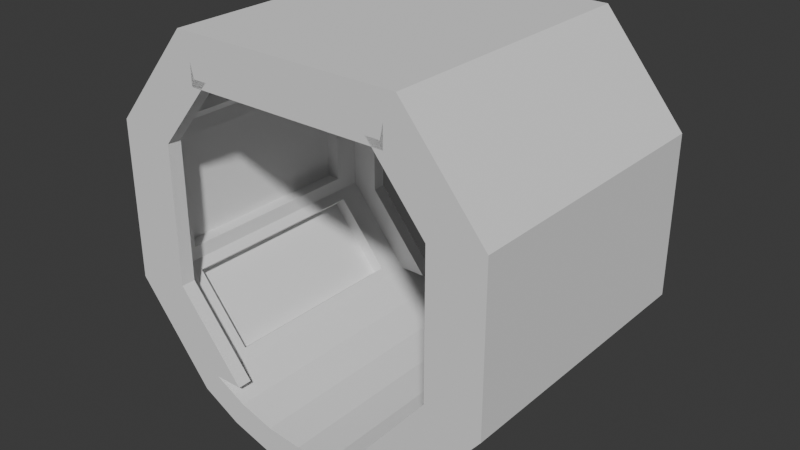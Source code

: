 # Source: corridor.blend  (saved by Blender 4.4.32; exported with 4.5.12 LTS)
import bpy
from mathutils import Matrix  # noqa: F401  (used for matrix-valued properties, if any)

bpy.ops.wm.read_factory_settings(use_empty=True)
scene = bpy.context.scene
scene.name = 'Scene'

# ---- collections
col_collection = bpy.data.collections.new('Collection'); scene.collection.children.link(col_collection)

# ---- world
world_world = bpy.data.worlds.new('World'); scene.world = world_world
world_world.use_nodes = True; world_world.node_tree.nodes.clear()
_N = world_world.node_tree.nodes; _L = world_world.node_tree.links
n0 = _N.new('ShaderNodeOutputWorld'); n0.name = 'World Output'; n0.location = (300, 300)
n1 = _N.new('ShaderNodeBackground'); n1.name = 'Background'; n1.location = (10, 300)
n1.inputs[0].default_value = (0.05088, 0.05088, 0.05088, 1.0)
_L.new(n1.outputs[0], n0.inputs[0])
n0.is_active_output = True
world_world.color = (0.05088, 0.05088, 0.05088)
world_world.sun_shadow_jitter_overblur = 0.0

# ---- meshes
me_cylinder = bpy.data.meshes.new('Cylinder')
me_cylinder.from_pydata([(-0.7222, -1.081, 0.9), (-0.4975, -1.201, 0.9), (0.7222, 1.081, -0.9), (0.7222, 1.081, 1.0), (-0.2536, -1.275, 0.9), (0.0, -1.3, 0.9), (0.2536, -1.275, 0.9), (0.4975, -1.201, 0.9), (1.201, 0.4975, -0.9), (1.201, 0.4975, 1.0), (0.7222, -1.081, 0.9), (1.201, -0.4975, 0.9), (1.201, -0.4975, -0.9), (1.201, -0.4975, 1.0), (0.7222, -1.081, -0.9), (0.7222, -1.081, 1.0), (0.4975, -1.201, -0.9), (0.4975, -1.201, 1.0), (0.2536, -1.275, -0.9), (0.2536, -1.275, 1.0), (0.0, -1.3, -0.9), (0.0, -1.3, 1.0), (-0.2536, -1.275, -0.9), (-0.2536, -1.275, 1.0), (-0.4975, -1.201, -0.9), (-0.4975, -1.201, 1.0), (-0.7222, -1.081, -0.9), (-0.7222, -1.081, 1.0), (-1.201, -0.4975, -0.9), (-1.201, -0.4975, 1.0), (-1.201, 0.4975, -0.9), (-1.201, 0.4975, 1.0), (1.201, 0.4975, 0.9), (0.7222, 1.081, 0.9), (-0.7222, 1.081, -0.9), (-0.7222, 1.081, 1.0), (-0.7222, 1.081, 0.9), (-1.201, 0.4975, 0.9), (-1.201, -0.4975, 0.9), (-0.8491, -1.236, 0.9), (-0.574, -1.386, 0.9), (0.8078, 1.262, -0.9), (0.8078, 1.262, 1.0), (-0.2926, -1.471, 0.9), (0.0, -1.5, 0.9), (0.2926, -1.471, 0.9), (0.574, -1.386, 0.9), (1.389, 0.5649, -0.9), (1.389, 0.5649, 1.0), (0.8491, -1.236, 0.9), (1.389, -0.5649, 0.9), (1.389, -0.5649, -0.9), (1.389, -0.5649, 1.0), (0.8491, -1.236, -0.9), (0.8491, -1.236, 1.0), (0.574, -1.386, -0.9), (0.574, -1.386, 1.0), (0.2926, -1.471, -0.9), (0.2926, -1.471, 1.0), (0.0, -1.5, -0.9), (0.0, -1.5, 1.0), (-0.2926, -1.471, -0.9), (-0.2926, -1.471, 1.0), (-0.574, -1.386, -0.9), (-0.574, -1.386, 1.0), (-0.8491, -1.236, -0.9), (-0.8491, -1.236, 1.0), (-1.389, -0.5649, -0.9), (-1.389, -0.5649, 1.0), (-1.389, 0.5649, -0.9), (-1.389, 0.5649, 1.0), (1.389, 0.5649, 0.9), (0.8078, 1.262, 0.9), (-0.8078, 1.262, -0.9), (-0.8078, 1.262, 1.0), (-0.8078, 1.262, 0.9), (-1.389, 0.5649, 0.9), (-1.389, -0.5649, 0.9), (-1.101, -0.4975, 0.9), (-1.101, 0.4975, 0.9), (-0.6222, -1.081, 0.9), (-0.7022, 0.9809, 1.0), (-0.7022, 0.9809, 0.9), (-1.101, 0.4975, 1.0), (-1.101, -0.4975, 1.0), (-0.6222, -1.081, 1.0), (0.6222, -1.081, 1.0), (0.6222, -1.081, 0.9), (1.101, -0.4975, 1.0), (1.101, -0.4975, 0.9), (1.101, 0.4975, 1.0), (1.101, 0.4975, 0.9), (0.7022, 0.9809, 1.0), (0.7022, 0.9809, 0.9), (0.7701, 1.023, 0.71), (0.7701, 1.023, -0.71), (1.153, 0.5558, 0.71), (1.153, 0.5558, -0.71), (0.8474, 1.086, 0.71), (0.8474, 1.086, -0.71), (1.23, 0.6193, 0.71), (1.23, 0.6193, -0.71), (1.201, 0.398, 0.71), (1.201, 0.398, -0.71), (1.201, -0.398, 0.71), (1.201, -0.398, -0.71), (1.301, 0.398, 0.71), (1.301, 0.398, -0.71), (1.301, -0.398, 0.71), (1.301, -0.398, -0.71), (1.153, -0.5558, 0.71), (1.153, -0.5558, -0.71), (0.7701, -1.023, 0.71), (0.7701, -1.023, -0.71), (1.23, -0.6193, 0.71), (1.23, -0.6193, -0.71), (0.8474, -1.086, 0.71), (0.8474, -1.086, -0.71), (-1.153, 0.5558, 0.71), (-1.153, 0.5558, -0.71), (-0.7701, 1.023, 0.71), (-0.7701, 1.023, -0.71), (-1.23, 0.6193, 0.71), (-1.23, 0.6193, -0.71), (-0.8474, 1.086, 0.71), (-0.8474, 1.086, -0.71), (-1.201, -0.398, 0.71), (-1.201, 0.398, 0.71), (-1.201, -0.398, -0.71), (-1.201, 0.398, -0.71), (-1.301, -0.398, 0.71), (-1.301, 0.398, 0.71), (-1.301, -0.398, -0.71), (-1.301, 0.398, -0.71), (-0.7701, -1.023, 0.71), (-1.153, -0.5558, 0.71), (-0.7701, -1.023, -0.71), (-1.153, -0.5558, -0.71), (-0.8474, -1.086, 0.71), (-1.23, -0.6193, 0.71), (-0.8474, -1.086, -0.71), (-1.23, -0.6193, -0.71), (0.5222, -1.081, 1.0), (0.5222, -1.081, 0.9), (1.001, -0.4976, 1.0), (1.001, -0.4976, 0.9), (1.001, 0.4974, 1.0), (1.001, 0.4974, 0.9), (0.6022, 0.9808, 1.0), (0.6022, 0.9808, 0.9), (-1.001, -0.4976, 0.9), (-1.001, 0.4974, 0.9), (-0.5222, -1.081, 0.9), (-0.6022, 0.9808, 1.0), (-0.6022, 0.9808, 0.9), (-1.001, 0.4974, 1.0), (-1.001, -0.4976, 1.0), (-0.5222, -1.081, 1.0), (0.7222, 1.081, -0.9), (1.201, 0.4975, -0.9), (1.201, -0.4975, -0.9), (0.7222, -1.081, -0.9), (-0.7222, -1.081, -0.9), (-1.201, -0.4975, -0.9), (-1.201, 0.4975, -0.9), (-0.7222, 1.081, -0.9), (0.7701, 1.023, -0.71), (1.153, 0.5558, -0.71), (0.8474, 1.086, -0.71), (1.23, 0.6193, -0.71), (1.201, 0.398, -0.71), (1.201, -0.398, -0.71), (1.301, 0.398, -0.71), (1.301, -0.398, -0.71), (1.153, -0.5558, -0.71), (0.7701, -1.023, -0.71), (1.23, -0.6193, -0.71), (0.8474, -1.086, -0.71), (-1.153, 0.5558, -0.71), (-0.7701, 1.023, -0.71), (-1.23, 0.6193, -0.71), (-0.8474, 1.086, -0.71), (-1.201, -0.398, -0.71), (-1.201, 0.398, -0.71), (-1.301, -0.398, -0.71), (-1.301, 0.398, -0.71), (-0.7701, -1.023, -0.71), (-1.153, -0.5558, -0.71), (-0.8474, -1.086, -0.71), (-1.23, -0.6193, -0.71), (0.7222, 1.081, -1.0), (1.201, 0.4975, -1.0), (1.201, -0.4975, -1.0), (0.7222, -1.081, -1.0), (0.4975, -1.201, -1.0), (0.2536, -1.275, -1.0), (0.0, -1.3, -1.0), (-0.2536, -1.275, -1.0), (-0.4975, -1.201, -1.0), (-0.7222, -1.081, -1.0), (-1.201, -0.4975, -1.0), (-1.201, 0.4975, -1.0), (-0.7222, 1.081, -1.0), (0.8078, 1.262, -1.0), (1.389, 0.5649, -1.0), (1.389, -0.5649, -1.0), (0.8491, -1.236, -1.0), (0.574, -1.386, -1.0), (0.2926, -1.471, -1.0), (0.0, -1.5, -1.0), (-0.2926, -1.471, -1.0), (-0.574, -1.386, -1.0), (-0.8491, -1.236, -1.0), (-1.389, -0.5649, -1.0), (-1.389, 0.5649, -1.0), (-0.8078, 1.262, -1.0), (0.7222, 1.081, -1.0), (1.201, 0.4975, -1.0), (1.201, -0.4975, -1.0), (0.7222, -1.081, -1.0), (0.4975, -1.201, -1.0), (0.2536, -1.275, -1.0), (0.0, -1.3, -1.0), (-0.2536, -1.275, -1.0), (-0.4975, -1.201, -1.0), (-0.7222, -1.081, -1.0), (-1.201, -0.4975, -1.0), (-1.201, 0.4975, -1.0), (-0.7222, 1.081, -1.0), (0.8078, 1.262, -1.0), (1.389, 0.5649, -1.0), (1.389, -0.5649, -1.0), (0.8491, -1.236, -1.0), (0.574, -1.386, -1.0), (0.2926, -1.471, -1.0), (0.0, -1.5, -1.0), (-0.2926, -1.471, -1.0), (-0.574, -1.386, -1.0), (-0.8491, -1.236, -1.0), (-1.389, -0.5649, -1.0), (-1.389, 0.5649, -1.0), (-0.8078, 1.262, -1.0), (1.001, -0.4975, -0.9), (0.5222, -1.081, -0.9), (1.001, 0.4975, -0.9), (0.5222, 1.081, -0.9), (0.5222, 1.081, -1.0), (1.001, 0.4975, -1.0), (0.5222, -1.081, -1.0), (1.001, -0.4975, -1.0), (-1.001, 0.4975, -0.9), (-0.5222, 1.081, -0.9), (-1.001, -0.4975, -0.9), (-0.5222, -1.081, -0.9), (-0.5222, 1.081, -1.0), (-1.001, 0.4975, -1.0), (-0.5222, -1.081, -1.0), (-1.001, -0.4975, -1.0), (0.7222, 0.93, -0.9), (-0.7222, 0.93, -0.9), (0.7222, 0.93, -1.0), (-0.7222, 0.93, -1.0), (0.7222, 0.93, 0.9), (-0.7222, 0.93, 0.9), (0.7222, 0.93, 1.0), (-0.7222, 0.93, 1.0)], [], [(11, 10, 87, 89), (2, 33, 36, 34), (34, 36, 120, 121), (31, 29, 84, 83), (10, 7, 17, 15), (7, 6, 19, 17), (6, 5, 21, 19), (5, 4, 23, 21), (4, 1, 25, 23), (1, 0, 27, 25), (14, 16, 7, 10), (16, 18, 6, 7), (29, 27, 85, 84), (18, 20, 5, 6), (20, 22, 4, 5), (22, 24, 1, 4), (24, 26, 0, 1), (11, 12, 111, 110), (10, 15, 86, 87), (33, 32, 91, 93), (12, 11, 104, 105), (33, 2, 95, 94), (0, 38, 78, 80), (37, 38, 126, 127), (0, 26, 136, 134), (42, 48, 71, 72), (41, 73, 75, 72), (69, 76, 75, 73), (68, 70, 76, 77), (49, 54, 56, 46), (46, 56, 58, 45), (45, 58, 60, 44), (44, 60, 62, 43), (43, 62, 64, 40), (40, 64, 66, 39), (53, 49, 46, 55), (55, 46, 45, 57), (66, 68, 77, 39), (57, 45, 44, 59), (59, 44, 43, 61), (61, 43, 40, 63), (63, 40, 39, 65), (51, 50, 49, 53), (48, 52, 50, 71), (50, 52, 54, 49), (71, 50, 51, 47), (72, 71, 47, 41), (72, 75, 74, 42), (76, 70, 74, 75), (77, 76, 69, 67), (39, 77, 67, 65), (34, 121, 179, 165), (15, 17, 56, 54), (137, 141, 189, 187), (17, 19, 58, 56), (132, 128, 182, 184), (19, 21, 60, 58), (34, 165, 228, 202), (21, 23, 62, 60), (41, 47, 204, 203), (23, 25, 64, 62), (14, 113, 175, 161), (25, 27, 66, 64), (13, 15, 54, 52), (101, 99, 168, 169), (9, 13, 52, 48), (61, 63, 211, 210), (3, 9, 48, 42), (141, 140, 188, 189), (35, 3, 42, 74), (129, 133, 185, 183), (31, 35, 74, 70), (103, 8, 159, 170), (29, 31, 70, 68), (158, 2, 190, 216), (27, 29, 68, 66), (47, 51, 205, 204), (80, 78, 150, 152), (85, 80, 152, 157), (81, 83, 155, 153), (37, 36, 82, 79), (27, 0, 80, 85), (35, 31, 83, 81), (38, 37, 79, 78), (86, 88, 144, 142), (90, 92, 148, 146), (87, 86, 142, 143), (9, 3, 92, 90), (13, 9, 90, 88), (15, 13, 88, 86), (32, 11, 89, 91), (96, 94, 98, 100), (22, 20, 196, 197), (8, 32, 96, 97), (32, 33, 94, 96), (98, 99, 101, 100), (94, 95, 99, 98), (111, 12, 160, 174), (97, 96, 100, 101), (104, 102, 106, 108), (11, 32, 102, 104), (32, 8, 103, 102), (51, 53, 206, 205), (106, 107, 109, 108), (102, 103, 107, 106), (133, 132, 184, 185), (105, 104, 108, 109), (59, 61, 210, 209), (12, 105, 171, 160), (14, 10, 112, 113), (10, 11, 110, 112), (115, 117, 116, 114), (113, 112, 116, 117), (112, 110, 114, 116), (110, 111, 115, 114), (162, 225, 256, 253), (123, 119, 178, 180), (36, 37, 118, 120), (37, 30, 119, 118), (123, 125, 124, 122), (121, 120, 124, 125), (120, 118, 122, 124), (118, 119, 123, 122), (129, 127, 131, 133), (20, 18, 195, 196), (38, 28, 128, 126), (30, 37, 127, 129), (130, 132, 133, 131), (127, 126, 130, 131), (121, 125, 181, 179), (126, 128, 132, 130), (137, 135, 139, 141), (65, 67, 213, 212), (38, 0, 134, 135), (28, 38, 135, 137), (138, 140, 141, 139), (135, 134, 138, 139), (8, 97, 167, 159), (134, 136, 140, 138), (148, 149, 147, 146), (146, 147, 145, 144), (145, 143, 142, 144), (91, 89, 145, 147), (92, 93, 149, 148), (88, 90, 146, 144), (93, 91, 147, 149), (89, 87, 143, 145), (156, 150, 151, 155), (157, 152, 150, 156), (151, 154, 153, 155), (83, 84, 156, 155), (79, 82, 154, 151), (82, 81, 153, 154), (78, 79, 151, 150), (84, 85, 157, 156), (159, 8, 191, 217), (227, 228, 254, 255), (225, 226, 257, 256), (57, 59, 209, 208), (30, 164, 227, 201), (162, 26, 199, 225), (67, 69, 214, 213), (160, 12, 192, 218), (18, 16, 194, 195), (218, 219, 248, 249), (202, 190, 260, 261), (69, 73, 215, 214), (26, 24, 198, 199), (158, 159, 167, 166), (166, 167, 169, 168), (159, 160, 171, 170), (170, 171, 173, 172), (174, 175, 177, 176), (160, 161, 175, 174), (178, 179, 181, 180), (164, 165, 179, 178), (163, 164, 183, 182), (182, 183, 185, 184), (162, 163, 187, 186), (186, 187, 189, 188), (216, 217, 247, 246), (109, 107, 172, 173), (14, 161, 219, 193), (119, 30, 164, 178), (99, 95, 166, 168), (140, 136, 186, 188), (55, 57, 208, 207), (158, 216, 246, 245), (97, 101, 169, 167), (117, 115, 176, 177), (30, 129, 183, 164), (107, 103, 170, 172), (16, 14, 193, 194), (73, 41, 203, 215), (136, 26, 162, 186), (113, 117, 177, 175), (128, 28, 163, 182), (95, 2, 158, 166), (105, 109, 173, 171), (63, 65, 212, 211), (115, 111, 174, 176), (125, 123, 180, 181), (28, 163, 226, 200), (28, 137, 187, 163), (24, 22, 197, 198), (208, 209, 235, 234), (213, 214, 240, 239), (195, 194, 220, 221), (190, 202, 228, 216), (214, 215, 241, 240), (199, 198, 224, 225), (207, 208, 234, 233), (194, 193, 219, 220), (215, 203, 229, 241), (211, 212, 238, 237), (198, 197, 223, 224), (220, 219, 232, 233), (221, 220, 233, 234), (222, 221, 234, 235), (223, 222, 235, 236), (224, 223, 236, 237), (225, 224, 237, 238), (219, 218, 231, 232), (218, 217, 230, 231), (217, 216, 229, 230), (216, 228, 241, 229), (228, 227, 240, 241), (227, 226, 239, 240), (226, 225, 238, 239), (212, 213, 239, 238), (196, 195, 221, 222), (209, 210, 236, 235), (205, 206, 232, 231), (197, 196, 222, 223), (204, 205, 231, 230), (210, 211, 237, 236), (203, 204, 230, 229), (206, 207, 233, 232), (53, 55, 207, 206), (244, 245, 246, 247), (242, 244, 247, 249), (243, 242, 249, 248), (160, 159, 244, 242), (219, 161, 243, 248), (217, 218, 249, 247), (159, 158, 245, 244), (161, 160, 242, 243), (252, 253, 256, 257), (250, 252, 257, 255), (251, 250, 255, 254), (163, 162, 253, 252), (165, 164, 250, 251), (228, 165, 251, 254), (226, 227, 255, 257), (164, 163, 252, 250), (258, 259, 261, 260), (2, 34, 259, 258), (190, 2, 258, 260), (34, 202, 261, 259), (3, 35, 265, 264), (263, 262, 264, 265), (35, 36, 263, 265), (33, 3, 264, 262), (36, 33, 262, 263)])
_uv = me_cylinder.uv_layers.new(name='UVMap')
_uv.uv.foreach_set('vector', [0.6875, 0.95, 0.5938, 0.95, 0.5938, 0.95, 0.6875, 0.95, 0.9062, 0.0, 0.9062, 0.95, 0.09375, 0.95, 0.09375, 0.0, 0.09375, 0.0, 0.09375, 0.95, 0.09375, 0.95, 0.09375, 0.0, 0.1875, 1.0, 0.3125, 1.0, 0.3125, 1.0, 0.1875, 1.0, 0.5938, 0.95, 0.5625, 0.95, 0.5625, 1.0, 0.5938, 1.0, 0.5625, 0.95, 0.5312, 0.95, 0.5312, 1.0, 0.5625, 1.0, 0.5312, 0.95, 0.5, 0.95, 0.5, 1.0, 0.5312, 1.0, 0.5, 0.95, 0.4688, 0.95, 0.4688, 1.0, 0.5, 1.0, 0.4688, 0.95, 0.4375, 0.95, 0.4375, 1.0, 0.4688, 1.0, 0.4375, 0.95, 0.4062, 0.95, 0.4062, 1.0, 0.4375, 1.0, 0.5938, 0.0, 0.5625, 0.0, 0.5625, 0.95, 0.5938, 0.95, 0.5625, 0.0, 0.5312, 0.0, 0.5312, 0.95, 0.5625, 0.95, 0.3125, 1.0, 0.4062, 1.0, 0.4062, 1.0, 0.3125, 1.0, 0.5312, 0.0, 0.5, 0.0, 0.5, 0.95, 0.5312, 0.95, 0.5, 0.0, 0.4688, 0.0, 0.4688, 0.95, 0.5, 0.95, 0.4688, 0.0, 0.4375, 0.0, 0.4375, 0.95, 0.4688, 0.95, 0.4375, 0.0, 0.4062, 0.0, 0.4062, 0.95, 0.4375, 0.95, 0.6875, 0.95, 0.6875, 0.0, 0.6875, 0.0, 0.6875, 0.95, 0.5938, 0.95, 0.5938, 1.0, 0.5938, 1.0, 0.5938, 0.95, 0.9062, 0.95, 0.8125, 0.95, 0.8125, 0.95, 0.9062, 0.95, 0.6875, 0.0, 0.6875, 0.95, 0.6875, 0.95, 0.6875, 0.0, 0.9062, 0.95, 0.9062, 0.0, 0.9062, 0.0, 0.9062, 0.95, 0.4062, 0.95, 0.3125, 0.95, 0.3125, 0.95, 0.4062, 0.95, 0.1875, 0.95, 0.3125, 0.95, 0.3125, 0.95, 0.1875, 0.95, 0.4062, 0.95, 0.4062, 0.0, 0.4062, 0.0, 0.4062, 0.95, 0.9062, 1.0, 0.8125, 1.0, 0.8125, 0.95, 0.9062, 0.95, 0.9062, 0.0, 0.09375, 0.0, 0.09375, 0.95, 0.9062, 0.95, 0.1875, 0.0, 0.1875, 0.95, 0.09375, 0.95, 0.09375, 0.0, 0.3125, 1.0, 0.1875, 1.0, 0.1875, 0.95, 0.3125, 0.95, 0.5938, 0.95, 0.5938, 1.0, 0.5625, 1.0, 0.5625, 0.95, 0.5625, 0.95, 0.5625, 1.0, 0.5312, 1.0, 0.5312, 0.95, 0.5312, 0.95, 0.5312, 1.0, 0.5, 1.0, 0.5, 0.95, 0.5, 0.95, 0.5, 1.0, 0.4688, 1.0, 0.4688, 0.95, 0.4688, 0.95, 0.4688, 1.0, 0.4375, 1.0, 0.4375, 0.95, 0.4375, 0.95, 0.4375, 1.0, 0.4062, 1.0, 0.4062, 0.95, 0.5938, 0.0, 0.5938, 0.95, 0.5625, 0.95, 0.5625, 0.0, 0.5625, 0.0, 0.5625, 0.95, 0.5312, 0.95, 0.5312, 0.0, 0.4062, 1.0, 0.3125, 1.0, 0.3125, 0.95, 0.4062, 0.95, 0.5312, 0.0, 0.5312, 0.95, 0.5, 0.95, 0.5, 0.0, 0.5, 0.0, 0.5, 0.95, 0.4688, 0.95, 0.4688, 0.0, 0.4688, 0.0, 0.4688, 0.95, 0.4375, 0.95, 0.4375, 0.0, 0.4375, 0.0, 0.4375, 0.95, 0.4062, 0.95, 0.4062, 0.0, 0.6875, 0.0, 0.6875, 0.95, 0.5938, 0.95, 0.5938, 0.0, 0.8125, 1.0, 0.6875, 1.0, 0.6875, 0.95, 0.8125, 0.95, 0.6875, 0.95, 0.6875, 1.0, 0.5938, 1.0, 0.5938, 0.95, 0.8125, 0.95, 0.6875, 0.95, 0.6875, 0.0, 0.8125, 0.0, 0.9062, 0.95, 0.8125, 0.95, 0.8125, 0.0, 0.9062, 0.0, 0.9062, 0.95, 0.09375, 0.95, 0.09375, 1.0, 0.9062, 1.0, 0.1875, 0.95, 0.1875, 1.0, 0.09375, 1.0, 0.09375, 0.95, 0.3125, 0.95, 0.1875, 0.95, 0.1875, 0.0, 0.3125, 0.0, 0.4062, 0.95, 0.3125, 0.95, 0.3125, 0.0, 0.4062, 0.0, 0.09375, 0.0, 0.09375, 0.0, 0.09375, 0.0, 0.09375, 0.0, 0.5938, 1.0, 0.5625, 1.0, 0.5625, 1.0, 0.5938, 1.0, 0.3125, 0.0, 0.3125, 0.0, 0.3125, 0.0, 0.3125, 0.0, 0.5625, 1.0, 0.5312, 1.0, 0.5312, 1.0, 0.5625, 1.0, 0.3125, 0.0, 0.3125, 0.0, 0.3125, 0.0, 0.3125, 0.0, 0.5312, 1.0, 0.5, 1.0, 0.5, 1.0, 0.5312, 1.0, 0.09375, 0.0, 0.09375, 0.0, 0.09375, 0.0, 0.09375, 0.0, 0.5, 1.0, 0.4688, 1.0, 0.4688, 1.0, 0.5, 1.0, 0.9062, 0.0, 0.8125, 0.0, 0.8125, 0.0, 0.9062, 0.0, 0.4688, 1.0, 0.4375, 1.0, 0.4375, 1.0, 0.4688, 1.0, 0.5938, 0.0, 0.5938, 0.0, 0.5938, 0.0, 0.5938, 0.0, 0.4375, 1.0, 0.4062, 1.0, 0.4062, 1.0, 0.4375, 1.0, 0.6875, 1.0, 0.5938, 1.0, 0.5938, 1.0, 0.6875, 1.0, 0.8125, 0.0, 0.9062, 0.0, 0.9062, 0.0, 0.8125, 0.0, 0.8125, 1.0, 0.6875, 1.0, 0.6875, 1.0, 0.8125, 1.0, 0.4688, 0.0, 0.4375, 0.0, 0.4375, 0.0, 0.4688, 0.0, 0.9062, 1.0, 0.8125, 1.0, 0.8125, 1.0, 0.9062, 1.0, 0.3125, 0.0, 0.4062, 0.0, 0.4062, 0.0, 0.3125, 0.0, 0.09375, 1.0, 0.9062, 1.0, 0.9062, 1.0, 0.09375, 1.0, 0.1875, 0.0, 0.1875, 0.0, 0.1875, 0.0, 0.1875, 0.0, 0.1875, 1.0, 0.09375, 1.0, 0.09375, 1.0, 0.1875, 1.0, 0.8125, 0.0, 0.8125, 0.0, 0.8125, 0.0, 0.8125, 0.0, 0.3125, 1.0, 0.1875, 1.0, 0.1875, 1.0, 0.3125, 1.0, 0.9062, 0.0, 0.9062, 0.0, 0.9062, 0.0, 0.9062, 0.0, 0.4062, 1.0, 0.3125, 1.0, 0.3125, 1.0, 0.4062, 1.0, 0.8125, 0.0, 0.6875, 0.0, 0.6875, 0.0, 0.8125, 0.0, 0.4062, 0.95, 0.3125, 0.95, 0.3125, 0.95, 0.4062, 0.95, 0.4062, 1.0, 0.4062, 0.95, 0.4062, 0.95, 0.4062, 1.0, 0.09375, 1.0, 0.1875, 1.0, 0.1875, 1.0, 0.09375, 1.0, 0.1875, 0.95, 0.09375, 0.95, 0.09375, 0.95, 0.1875, 0.95, 0.4062, 1.0, 0.4062, 0.95, 0.4062, 0.95, 0.4062, 1.0, 0.09375, 1.0, 0.1875, 1.0, 0.1875, 1.0, 0.09375, 1.0, 0.3125, 0.95, 0.1875, 0.95, 0.1875, 0.95, 0.3125, 0.95, 0.5938, 1.0, 0.6875, 1.0, 0.6875, 1.0, 0.5938, 1.0, 0.8125, 1.0, 0.9062, 1.0, 0.9062, 1.0, 0.8125, 1.0, 0.5938, 0.95, 0.5938, 1.0, 0.5938, 1.0, 0.5938, 0.95, 0.8125, 1.0, 0.9062, 1.0, 0.9062, 1.0, 0.8125, 1.0, 0.6875, 1.0, 0.8125, 1.0, 0.8125, 1.0, 0.6875, 1.0, 0.5938, 1.0, 0.6875, 1.0, 0.6875, 1.0, 0.5938, 1.0, 0.8125, 0.95, 0.6875, 0.95, 0.6875, 0.95, 0.8125, 0.95, 0.8125, 0.95, 0.9062, 0.95, 0.9062, 0.95, 0.8125, 0.95, 0.4688, 0.0, 0.5, 0.0, 0.5, 0.0, 0.4688, 0.0, 0.8125, 0.0, 0.8125, 0.95, 0.8125, 0.95, 0.8125, 0.0, 0.8125, 0.95, 0.9062, 0.95, 0.9062, 0.95, 0.8125, 0.95, 0.9062, 0.95, 0.9062, 0.0, 0.8125, 0.0, 0.8125, 0.95, 0.9062, 0.95, 0.9062, 0.0, 0.9062, 0.0, 0.9062, 0.95, 0.6875, 0.0, 0.6875, 0.0, 0.6875, 0.0, 0.6875, 0.0, 0.8125, 0.0, 0.8125, 0.95, 0.8125, 0.95, 0.8125, 0.0, 0.6875, 0.95, 0.8125, 0.95, 0.8125, 0.95, 0.6875, 0.95, 0.6875, 0.95, 0.8125, 0.95, 0.8125, 0.95, 0.6875, 0.95, 0.8125, 0.95, 0.8125, 0.0, 0.8125, 0.0, 0.8125, 0.95, 0.6875, 0.0, 0.5938, 0.0, 0.5938, 0.0, 0.6875, 0.0, 0.8125, 0.95, 0.8125, 0.0, 0.6875, 0.0, 0.6875, 0.95, 0.8125, 0.95, 0.8125, 0.0, 0.8125, 0.0, 0.8125, 0.95, 0.1875, 0.0, 0.3125, 0.0, 0.3125, 0.0, 0.1875, 0.0, 0.6875, 0.0, 0.6875, 0.95, 0.6875, 0.95, 0.6875, 0.0, 0.5, 0.0, 0.4688, 0.0, 0.4688, 0.0, 0.5, 0.0, 0.6875, 0.0, 0.6875, 0.0, 0.6875, 0.0, 0.6875, 0.0, 0.5938, 0.0, 0.5938, 0.95, 0.5938, 0.95, 0.5938, 0.0, 0.5938, 0.95, 0.6875, 0.95, 0.6875, 0.95, 0.5938, 0.95, 0.6875, 0.0, 0.5938, 0.0, 0.5938, 0.95, 0.6875, 0.95, 0.5938, 0.0, 0.5938, 0.95, 0.5938, 0.95, 0.5938, 0.0, 0.5938, 0.95, 0.6875, 0.95, 0.6875, 0.95, 0.5938, 0.95, 0.6875, 0.95, 0.6875, 0.0, 0.6875, 0.0, 0.6875, 0.95, 0.4062, 0.0, 0.4062, 0.0, 0.4062, 0.0, 0.4062, 0.0, 0.1875, 0.0, 0.1875, 0.0, 0.1875, 0.0, 0.1875, 0.0, 0.09375, 0.95, 0.1875, 0.95, 0.1875, 0.95, 0.09375, 0.95, 0.1875, 0.95, 0.1875, 0.0, 0.1875, 0.0, 0.1875, 0.95, 0.1875, 0.0, 0.09375, 0.0, 0.09375, 0.95, 0.1875, 0.95, 0.09375, 0.0, 0.09375, 0.95, 0.09375, 0.95, 0.09375, 0.0, 0.09375, 0.95, 0.1875, 0.95, 0.1875, 0.95, 0.09375, 0.95, 0.1875, 0.95, 0.1875, 0.0, 0.1875, 0.0, 0.1875, 0.95, 0.1875, 0.0, 0.1875, 0.95, 0.1875, 0.95, 0.1875, 0.0, 0.5, 0.0, 0.5312, 0.0, 0.5312, 0.0, 0.5, 0.0, 0.3125, 0.95, 0.3125, 0.0, 0.3125, 0.0, 0.3125, 0.95, 0.1875, 0.0, 0.1875, 0.95, 0.1875, 0.95, 0.1875, 0.0, 0.3125, 0.95, 0.3125, 0.0, 0.1875, 0.0, 0.1875, 0.95, 0.1875, 0.95, 0.3125, 0.95, 0.3125, 0.95, 0.1875, 0.95, 0.09375, 0.0, 0.09375, 0.0, 0.09375, 0.0, 0.09375, 0.0, 0.3125, 0.95, 0.3125, 0.0, 0.3125, 0.0, 0.3125, 0.95, 0.3125, 0.0, 0.3125, 0.95, 0.3125, 0.95, 0.3125, 0.0, 0.4062, 0.0, 0.3125, 0.0, 0.3125, 0.0, 0.4062, 0.0, 0.3125, 0.95, 0.4062, 0.95, 0.4062, 0.95, 0.3125, 0.95, 0.3125, 0.0, 0.3125, 0.95, 0.3125, 0.95, 0.3125, 0.0, 0.4062, 0.95, 0.4062, 0.0, 0.3125, 0.0, 0.3125, 0.95, 0.3125, 0.95, 0.4062, 0.95, 0.4062, 0.95, 0.3125, 0.95, 0.8125, 0.0, 0.8125, 0.0, 0.8125, 0.0, 0.8125, 0.0, 0.4062, 0.95, 0.4062, 0.0, 0.4062, 0.0, 0.4062, 0.95, 0.9062, 1.0, 0.9062, 0.95, 0.8125, 0.95, 0.8125, 1.0, 0.8125, 1.0, 0.8125, 0.95, 0.6875, 0.95, 0.6875, 1.0, 0.6875, 0.95, 0.5938, 0.95, 0.5938, 1.0, 0.6875, 1.0, 0.8125, 0.95, 0.6875, 0.95, 0.6875, 0.95, 0.8125, 0.95, 0.9062, 1.0, 0.9062, 0.95, 0.9062, 0.95, 0.9062, 1.0, 0.6875, 1.0, 0.8125, 1.0, 0.8125, 1.0, 0.6875, 1.0, 0.9062, 0.95, 0.8125, 0.95, 0.8125, 0.95, 0.9062, 0.95, 0.6875, 0.95, 0.5938, 0.95, 0.5938, 0.95, 0.6875, 0.95, 0.3125, 1.0, 0.3125, 0.95, 0.1875, 0.95, 0.1875, 1.0, 0.4062, 1.0, 0.4062, 0.95, 0.3125, 0.95, 0.3125, 1.0, 0.1875, 0.95, 0.09375, 0.95, 0.09375, 1.0, 0.1875, 1.0, 0.1875, 1.0, 0.3125, 1.0, 0.3125, 1.0, 0.1875, 1.0, 0.1875, 0.95, 0.09375, 0.95, 0.09375, 0.95, 0.1875, 0.95, 0.09375, 0.95, 0.09375, 1.0, 0.09375, 1.0, 0.09375, 0.95, 0.3125, 0.95, 0.1875, 0.95, 0.1875, 0.95, 0.3125, 0.95, 0.3125, 1.0, 0.4062, 1.0, 0.4062, 1.0, 0.3125, 1.0, 0.8125, 0.0, 0.8125, 0.0, 0.8125, 0.0, 0.8125, 0.0, 0.1875, 0.0, 0.09375, 0.0, 0.09375, 0.0, 0.1875, 0.0, 0.4062, 0.0, 0.3125, 0.0, 0.3125, 0.0, 0.4062, 0.0, 0.5312, 0.0, 0.5, 0.0, 0.5, 0.0, 0.5312, 0.0, 0.1875, 0.0, 0.1875, 0.0, 0.1875, 0.0, 0.1875, 0.0, 0.4062, 0.0, 0.4062, 0.0, 0.4062, 0.0, 0.4062, 0.0, 0.3125, 0.0, 0.1875, 0.0, 0.1875, 0.0, 0.3125, 0.0, 0.6875, 0.0, 0.6875, 0.0, 0.6875, 0.0, 0.6875, 0.0, 0.5312, 0.0, 0.5625, 0.0, 0.5625, 0.0, 0.5312, 0.0, 0.6875, 0.0, 0.5938, 0.0, 0.5938, 0.0, 0.6875, 0.0, 0.09375, 0.0, 0.9062, 0.0, 0.9062, 0.0, 0.09375, 0.0, 0.1875, 0.0, 0.09375, 0.0, 0.09375, 0.0, 0.1875, 0.0, 0.4062, 0.0, 0.4375, 0.0, 0.4375, 0.0, 0.4062, 0.0, 0.9062, 0.0, 0.8125, 0.0, 0.8125, 0.0, 0.9062, 0.0, 0.9062, 0.0, 0.8125, 0.0, 0.8125, 0.0, 0.9062, 0.0, 0.8125, 0.0, 0.6875, 0.0, 0.6875, 0.0, 0.8125, 0.0, 0.8125, 0.0, 0.6875, 0.0, 0.6875, 0.0, 0.8125, 0.0, 0.6875, 0.0, 0.5938, 0.0, 0.5938, 0.0, 0.6875, 0.0, 0.6875, 0.0, 0.5938, 0.0, 0.5938, 0.0, 0.6875, 0.0, 0.1875, 0.0, 0.09375, 0.0, 0.09375, 0.0, 0.1875, 0.0, 0.1875, 0.0, 0.09375, 0.0, 0.09375, 0.0, 0.1875, 0.0, 0.3125, 0.0, 0.1875, 0.0, 0.1875, 0.0, 0.3125, 0.0, 0.3125, 0.0, 0.1875, 0.0, 0.1875, 0.0, 0.3125, 0.0, 0.4062, 0.0, 0.3125, 0.0, 0.3125, 0.0, 0.4062, 0.0, 0.4062, 0.0, 0.3125, 0.0, 0.3125, 0.0, 0.4062, 0.0, 0.9062, 0.0, 0.8125, 0.0, 0.8125, 0.0, 0.9062, 0.0, 0.6875, 0.0, 0.8125, 0.0, 0.8125, 0.0, 0.6875, 0.0, 0.5938, 0.0, 0.5938, 0.0, 0.5938, 0.0, 0.5938, 0.0, 0.1875, 0.0, 0.1875, 0.0, 0.1875, 0.0, 0.1875, 0.0, 0.9062, 0.0, 0.9062, 0.0, 0.9062, 0.0, 0.9062, 0.0, 0.4062, 0.0, 0.4062, 0.0, 0.4062, 0.0, 0.4062, 0.0, 0.5625, 0.0, 0.5312, 0.0, 0.5312, 0.0, 0.5625, 0.0, 0.9062, 0.0, 0.9062, 0.0, 0.9062, 0.0, 0.9062, 0.0, 0.8125, 0.0, 0.8125, 0.0, 0.8125, 0.0, 0.8125, 0.0, 0.5938, 0.0, 0.6875, 0.0, 0.6875, 0.0, 0.5938, 0.0, 0.1875, 0.0, 0.1875, 0.0, 0.1875, 0.0, 0.1875, 0.0, 0.8125, 0.0, 0.8125, 0.0, 0.8125, 0.0, 0.8125, 0.0, 0.5625, 0.0, 0.5938, 0.0, 0.5938, 0.0, 0.5625, 0.0, 0.09375, 0.0, 0.9062, 0.0, 0.9062, 0.0, 0.09375, 0.0, 0.4062, 0.0, 0.4062, 0.0, 0.4062, 0.0, 0.4062, 0.0, 0.5938, 0.0, 0.5938, 0.0, 0.5938, 0.0, 0.5938, 0.0, 0.3125, 0.0, 0.3125, 0.0, 0.3125, 0.0, 0.3125, 0.0, 0.9062, 0.0, 0.9062, 0.0, 0.9062, 0.0, 0.9062, 0.0, 0.6875, 0.0, 0.6875, 0.0, 0.6875, 0.0, 0.6875, 0.0, 0.4375, 0.0, 0.4062, 0.0, 0.4062, 0.0, 0.4375, 0.0, 0.6875, 0.0, 0.6875, 0.0, 0.6875, 0.0, 0.6875, 0.0, 0.09375, 0.0, 0.1875, 0.0, 0.1875, 0.0, 0.09375, 0.0, 0.3125, 0.0, 0.3125, 0.0, 0.3125, 0.0, 0.3125, 0.0, 0.3125, 0.0, 0.3125, 0.0, 0.3125, 0.0, 0.3125, 0.0, 0.4375, 0.0, 0.4688, 0.0, 0.4688, 0.0, 0.4375, 0.0, 0.5312, 0.0, 0.5, 0.0, 0.5, 0.0, 0.5312, 0.0, 0.3125, 0.0, 0.1875, 0.0, 0.1875, 0.0, 0.3125, 0.0, 0.5312, 0.0, 0.5625, 0.0, 0.5625, 0.0, 0.5312, 0.0, 0.9062, 0.0, 0.09375, 0.0, 0.09375, 0.0, 0.9062, 0.0, 0.1875, 0.0, 0.09375, 0.0, 0.09375, 0.0, 0.1875, 0.0, 0.4062, 0.0, 0.4375, 0.0, 0.4375, 0.0, 0.4062, 0.0, 0.5625, 0.0, 0.5312, 0.0, 0.5312, 0.0, 0.5625, 0.0, 0.5625, 0.0, 0.5938, 0.0, 0.5938, 0.0, 0.5625, 0.0, 0.09375, 0.0, 0.9062, 0.0, 0.9062, 0.0, 0.09375, 0.0, 0.4375, 0.0, 0.4062, 0.0, 0.4062, 0.0, 0.4375, 0.0, 0.4375, 0.0, 0.4688, 0.0, 0.4688, 0.0, 0.4375, 0.0, 0.5625, 0.0, 0.5938, 0.0, 0.5938, 0.0, 0.5625, 0.0, 0.5312, 0.0, 0.5625, 0.0, 0.5625, 0.0, 0.5312, 0.0, 0.5, 0.0, 0.5312, 0.0, 0.5312, 0.0, 0.5, 0.0, 0.4688, 0.0, 0.5, 0.0, 0.5, 0.0, 0.4688, 0.0, 0.4375, 0.0, 0.4688, 0.0, 0.4688, 0.0, 0.4375, 0.0, 0.4062, 0.0, 0.4375, 0.0, 0.4375, 0.0, 0.4062, 0.0, 0.5938, 0.0, 0.6875, 0.0, 0.6875, 0.0, 0.5938, 0.0, 0.6875, 0.0, 0.8125, 0.0, 0.8125, 0.0, 0.6875, 0.0, 0.8125, 0.0, 0.9062, 0.0, 0.9062, 0.0, 0.8125, 0.0, 0.9062, 0.0, 0.09375, 0.0, 0.09375, 0.0, 0.9062, 0.0, 0.09375, 0.0, 0.1875, 0.0, 0.1875, 0.0, 0.09375, 0.0, 0.1875, 0.0, 0.3125, 0.0, 0.3125, 0.0, 0.1875, 0.0, 0.3125, 0.0, 0.4062, 0.0, 0.4062, 0.0, 0.3125, 0.0, 0.4062, 0.0, 0.3125, 0.0, 0.3125, 0.0, 0.4062, 0.0, 0.5, 0.0, 0.5312, 0.0, 0.5312, 0.0, 0.5, 0.0, 0.5, 0.0, 0.4688, 0.0, 0.4688, 0.0, 0.5, 0.0, 0.6875, 0.0, 0.5938, 0.0, 0.5938, 0.0, 0.6875, 0.0, 0.4688, 0.0, 0.5, 0.0, 0.5, 0.0, 0.4688, 0.0, 0.8125, 0.0, 0.6875, 0.0, 0.6875, 0.0, 0.8125, 0.0, 0.4688, 0.0, 0.4375, 0.0, 0.4375, 0.0, 0.4688, 0.0, 0.9062, 0.0, 0.8125, 0.0, 0.8125, 0.0, 0.9062, 0.0, 0.5938, 0.0, 0.5625, 0.0, 0.5625, 0.0, 0.5938, 0.0, 0.5938, 0.0, 0.5625, 0.0, 0.5625, 0.0, 0.5938, 0.0, 0.8125, 0.0, 0.9062, 0.0, 0.9062, 0.0, 0.8125, 0.0, 0.6875, 0.0, 0.8125, 0.0, 0.8125, 0.0, 0.6875, 0.0, 0.5938, 0.0, 0.6875, 0.0, 0.6875, 0.0, 0.5938, 0.0, 0.6875, 0.0, 0.8125, 0.0, 0.8125, 0.0, 0.6875, 0.0, 0.5938, 0.0, 0.5938, 0.0, 0.5938, 0.0, 0.5938, 0.0, 0.8125, 0.0, 0.6875, 0.0, 0.6875, 0.0, 0.8125, 0.0, 0.8125, 0.0, 0.9062, 0.0, 0.9062, 0.0, 0.8125, 0.0, 0.5938, 0.0, 0.6875, 0.0, 0.6875, 0.0, 0.5938, 0.0, 0.3125, 0.0, 0.4062, 0.0, 0.4062, 0.0, 0.3125, 0.0, 0.1875, 0.0, 0.3125, 0.0, 0.3125, 0.0, 0.1875, 0.0, 0.09375, 0.0, 0.1875, 0.0, 0.1875, 0.0, 0.09375, 0.0, 0.3125, 0.0, 0.4062, 0.0, 0.4062, 0.0, 0.3125, 0.0, 0.09375, 0.0, 0.1875, 0.0, 0.1875, 0.0, 0.09375, 0.0, 0.09375, 0.0, 0.09375, 0.0, 0.09375, 0.0, 0.09375, 0.0, 0.3125, 0.0, 0.1875, 0.0, 0.1875, 0.0, 0.3125, 0.0, 0.1875, 0.0, 0.3125, 0.0, 0.3125, 0.0, 0.1875, 0.0, 0.9062, 0.0, 0.09375, 0.0, 0.09375, 0.0, 0.9062, 0.0, 0.9062, 0.0, 0.09375, 0.0, 0.09375, 0.0, 0.9062, 0.0, 0.9062, 0.0, 0.9062, 0.0, 0.9062, 0.0, 0.9062, 0.0, 0.09375, 0.0, 0.09375, 0.0, 0.09375, 0.0, 0.09375, 0.0, 0.9062, 1.0, 0.09375, 1.0, 0.09375, 1.0, 0.9062, 1.0, 0.09375, 0.95, 0.9062, 0.95, 0.9062, 1.0, 0.09375, 1.0, 0.0, 0.0, 0.0, 0.0, 0.0, 0.0, 0.0, 0.0, 0.0, 0.0, 0.0, 0.0, 0.0, 0.0, 0.0, 0.0, 0.09375, 0.95, 0.9062, 0.95, 0.9062, 0.95, 0.09375, 0.95])
me_cylinder.update()

# ---- objects
ob_cylinder = bpy.data.objects.new('Cylinder', me_cylinder)

# ---- transforms, parenting, visibility, modifiers, constraints
ob_cylinder.location = (0.0, 0.0, 1.3)
ob_cylinder.rotation_euler = (1.571, 0.0, 0.0)

# ---- collection membership
col_collection.objects.link(ob_cylinder)

# ---- scene / render settings (as saved in the file)
scene.frame_start = 1; scene.frame_end = 250; scene.frame_set(0)
scene.render.engine = 'BLENDER_EEVEE_NEXT'
bpy.context.view_layer.update()

# ---- added for rendering (the .blend has no active camera and no usable light): camera, sun
cam_auto = bpy.data.cameras.new('AutoCamera')
cam_auto.lens = 50.0
cam_auto.sensor_width = 36.0
cam_auto.clip_end = 1000.0
ob_auto_camera = bpy.data.objects.new('AutoCamera', cam_auto)
scene.collection.objects.link(ob_auto_camera)
ob_auto_camera.location = (4.06975, -4.8837, 4.43665)
ob_auto_camera.rotation_euler = (1.09748, -7.21219e-08, 0.694738)
scene.camera = ob_auto_camera
light_auto_sun = bpy.data.lights.new('AutoSun', 'SUN')
light_auto_sun.energy = 3.0
light_auto_sun.angle = 0.0523599
ob_auto_sun = bpy.data.objects.new('AutoSun', light_auto_sun)
scene.collection.objects.link(ob_auto_sun)
ob_auto_sun.rotation_euler = (0.872665, 0.174533, 0.523599)
bpy.context.view_layer.update()
